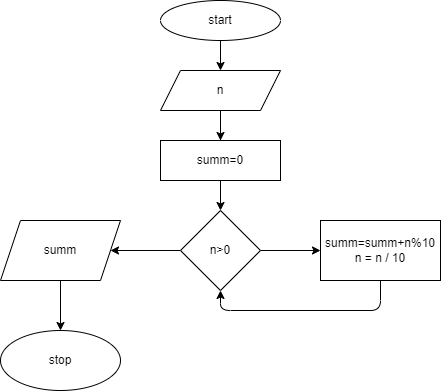

The diagram above was exported from draw.io. Its source (the exported page's mxGraphModel, read from the mxfile embedded in the PNG):
<mxGraphModel dx="564" dy="265" grid="1" gridSize="10" guides="1" tooltips="1" connect="1" arrows="1" fold="1" page="1" pageScale="1" pageWidth="827" pageHeight="1169" math="0" shadow="0">
  <root>
    <mxCell id="0" />
    <mxCell id="1" parent="0" />
    <mxCell id="4" value="" style="edgeStyle=none;html=1;" parent="1" source="2" target="13" edge="1">
      <mxGeometry relative="1" as="geometry">
        <mxPoint x="340" y="90" as="targetPoint" />
      </mxGeometry>
    </mxCell>
    <mxCell id="2" value="start" style="ellipse;whiteSpace=wrap;html=1;" parent="1" vertex="1">
      <mxGeometry x="280" y="10" width="120" height="40" as="geometry" />
    </mxCell>
    <mxCell id="17" value="" style="edgeStyle=none;html=1;" parent="1" source="13" edge="1">
      <mxGeometry relative="1" as="geometry">
        <mxPoint x="340" y="160" as="targetPoint" />
      </mxGeometry>
    </mxCell>
    <mxCell id="31" value="" style="edgeStyle=none;html=1;" edge="1" parent="1" source="13" target="30">
      <mxGeometry relative="1" as="geometry" />
    </mxCell>
    <mxCell id="13" value="n" style="shape=parallelogram;perimeter=parallelogramPerimeter;whiteSpace=wrap;html=1;fixedSize=1;" parent="1" vertex="1">
      <mxGeometry x="280" y="80" width="120" height="40" as="geometry" />
    </mxCell>
    <mxCell id="33" value="" style="edgeStyle=none;html=1;" edge="1" parent="1" source="30" target="32">
      <mxGeometry relative="1" as="geometry" />
    </mxCell>
    <mxCell id="30" value="summ=0" style="whiteSpace=wrap;html=1;" vertex="1" parent="1">
      <mxGeometry x="280" y="150" width="120" height="40" as="geometry" />
    </mxCell>
    <mxCell id="35" value="" style="edgeStyle=none;html=1;" edge="1" parent="1" source="32" target="34">
      <mxGeometry relative="1" as="geometry" />
    </mxCell>
    <mxCell id="38" value="" style="edgeStyle=none;html=1;" edge="1" parent="1" source="32" target="37">
      <mxGeometry relative="1" as="geometry" />
    </mxCell>
    <mxCell id="32" value="n&amp;gt;0" style="rhombus;whiteSpace=wrap;html=1;" vertex="1" parent="1">
      <mxGeometry x="300" y="220" width="80" height="80" as="geometry" />
    </mxCell>
    <mxCell id="36" style="edgeStyle=none;html=1;exitX=0.5;exitY=1;exitDx=0;exitDy=0;entryX=0.5;entryY=1;entryDx=0;entryDy=0;" edge="1" parent="1" source="34" target="32">
      <mxGeometry relative="1" as="geometry">
        <Array as="points">
          <mxPoint x="500" y="320" />
          <mxPoint x="340" y="320" />
        </Array>
      </mxGeometry>
    </mxCell>
    <mxCell id="34" value="summ=summ+n%10&lt;br&gt;n = n / 10" style="whiteSpace=wrap;html=1;" vertex="1" parent="1">
      <mxGeometry x="440" y="230" width="120" height="60" as="geometry" />
    </mxCell>
    <mxCell id="40" value="" style="edgeStyle=none;html=1;" edge="1" parent="1" source="37" target="39">
      <mxGeometry relative="1" as="geometry" />
    </mxCell>
    <mxCell id="37" value="summ" style="shape=parallelogram;perimeter=parallelogramPerimeter;whiteSpace=wrap;html=1;fixedSize=1;" vertex="1" parent="1">
      <mxGeometry x="120" y="230" width="120" height="60" as="geometry" />
    </mxCell>
    <mxCell id="39" value="stop" style="ellipse;whiteSpace=wrap;html=1;" vertex="1" parent="1">
      <mxGeometry x="120" y="340" width="120" height="60" as="geometry" />
    </mxCell>
  </root>
</mxGraphModel>